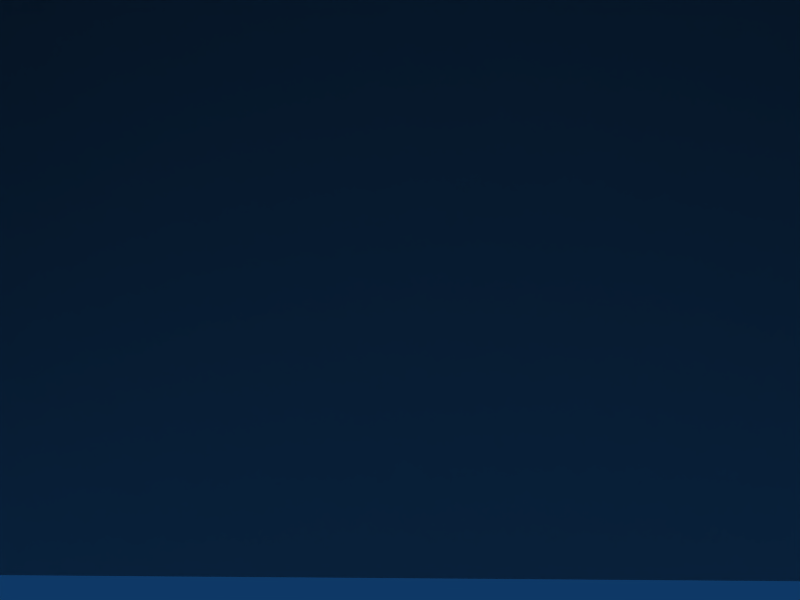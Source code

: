 # Source: Skybox_Example.blend  (saved by Blender 2.49.2; exported with 4.5.12 LTS)
import bpy
from mathutils import Matrix  # noqa: F401  (used for matrix-valued properties, if any)

bpy.ops.wm.read_factory_settings(use_empty=True)
scene = bpy.context.scene
scene.name = 'Scene'

# ---- collections
col_collection_1 = bpy.data.collections.new('Collection 1'); scene.collection.children.link(col_collection_1)

# ---- materials (node trees are filled in below, after node groups)
mat_skybox = bpy.data.materials.new('Skybox')
mat_skybox.alpha_threshold = 0.0
mat_skybox.roughness = 0.5
mat_skybox.line_color = (0.0, 0.0, 0.0, 1.0)

# ---- material node trees

# ---- world
world_world = bpy.data.worlds.new('World'); scene.world = world_world
world_world.color = (0.05656, 0.2208, 0.4)
world_world.use_sun_shadow = False
world_world.sun_shadow_jitter_overblur = 0.0
world_world.cycles.sampling_method = 'MANUAL'
world_world.cycles.sample_map_resolution = 256

# ---- cameras
cam_camera = bpy.data.cameras.new('Camera')
cam_camera.passepartout_alpha = 0.2
cam_camera.clip_end = 100.0
cam_camera.lens = 35.0
cam_camera.ortho_scale = 7.314
cam_camera.show_passepartout = False
cam_camera.show_safe_areas = True
cam_camera.dof.focus_distance = 0.0
cam_camera.dof.aperture_fstop = 128.0

# ---- lights
light_spot = bpy.data.lights.new('Spot', 'POINT')
light_spot.transmission_factor = 0.0
light_spot.cutoff_distance = 30.0
light_spot.energy = 100.0
light_spot.shadow_buffer_clip_start = 1.001
light_spot.shadow_soft_size = 1.0
light_spot.shadow_maximum_resolution = 0.006
light_spot.use_absolute_resolution = True
light_spot.cycles.use_multiple_importance_sampling = False

# ---- meshes
me_mesh = bpy.data.meshes.new('Mesh')
me_mesh.from_pydata([(1.0, 1.0, 0.0), (1.0, -1.0, 0.0), (-1.0, -1.0, 0.0), (-1.0, 1.0, 0.0), (1.0, 1.0, 2.0), (1.0, -1.0, 2.0), (-1.0, -1.0, 2.0), (-1.0, 1.0, 2.0)], [], [(4, 7, 6, 5), (0, 4, 5, 1), (1, 5, 6, 2), (2, 6, 7, 3), (4, 0, 3, 7)])
_uv = me_mesh.uv_layers.new(name='Uvsky')
_uv.uv.foreach_set('vector', [0.753, 0.7537, 0.2476, 0.7537, 0.2476, 0.2474, 0.753, 0.2474, 1.0, 0.7537, 0.753, 0.7537, 0.753, 0.2474, 1.0, 0.2474, 0.753, 0.0, 0.753, 0.2474, 0.2476, 0.2474, 0.2476, 2.384e-07, 0.0, 0.2474, 0.2476, 0.2474, 0.2476, 0.7537, 7.947e-08, 0.7537, 0.753, 0.7537, 0.753, 1.0, 0.2476, 1.0, 0.2476, 0.7537])
me_mesh.materials.append(mat_skybox)
me_mesh.use_remesh_preserve_volume = False
me_mesh.use_remesh_preserve_attributes = False
me_mesh.use_mirror_vertex_groups = False
me_mesh.update()

# ---- objects
ob_skybox = bpy.data.objects.new('Skybox', me_mesh)
ob_lamp = bpy.data.objects.new('Lamp', light_spot)
ob_camera = bpy.data.objects.new('Camera', cam_camera)

# ---- transforms, parenting, visibility, modifiers, constraints
ob_skybox.location = (0.0, 0.0, 0.0)
ob_skybox.scale = (31.33, 31.33, 31.33)
ob_skybox.lock_rotations_4d = False
ob_skybox.empty_display_type = 'ARROWS'
ob_skybox.color = (0.0, 0.0, 0.0, 1.0)
ob_skybox.lineart.crease_threshold = 0.0
ob_lamp.location = (4.076, 1.005, 5.904)
ob_lamp.rotation_euler = (0.6503, 0.05522, 1.866)
ob_lamp.lock_rotations_4d = False
ob_lamp.empty_display_type = 'ARROWS'
ob_lamp.color = (0.0, 0.0, 0.0, 0.0)
ob_lamp.lineart.crease_threshold = 0.0
ob_camera.location = (7.481, -6.508, 5.344)
ob_camera.rotation_euler = (1.776, 0.01724, 0.1742)
ob_camera.lock_rotations_4d = False
ob_camera.empty_display_type = 'ARROWS'
ob_camera.color = (0.0, 0.0, 0.0, 0.0)
ob_camera.display_type = 'WIRE'
ob_camera.lineart.crease_threshold = 0.0

# ---- collection membership
col_collection_1.objects.link(ob_skybox)
col_collection_1.objects.link(ob_lamp)
col_collection_1.objects.link(ob_camera)

# ---- scene / render settings (as saved in the file)
scene.camera = ob_camera
scene.frame_start = 1; scene.frame_end = 250; scene.frame_set(1)
scene.render.engine = 'BLENDER_EEVEE_NEXT'
scene.render.image_settings.file_format = 'JPEG'
scene.render.image_settings.color_mode = 'RGB'
scene.render.image_settings.compression = 90
scene.render.resolution_x = 800
scene.render.resolution_y = 600
scene.render.pixel_aspect_x = 100.0
scene.render.pixel_aspect_y = 100.0
scene.render.fps = 25
scene.render.dither_intensity = 0.0
scene.render.use_compositing = False
scene.render.use_sequencer = False
scene.render.bake_margin = 2
scene.render.bake_bias = 0.0
scene.render.use_stamp_time = False
scene.render.use_stamp_date = False
scene.render.use_stamp_frame = False
scene.render.use_stamp_camera = False
scene.render.use_stamp_scene = False
scene.render.use_stamp_filename = False
scene.render.use_stamp_render_time = False
scene.render.stamp_font_size = 0
scene.cycles.use_denoising = False
scene.cycles.samples = 10
scene.cycles.sampling_pattern = 'TABULATED_SOBOL'
scene.cycles.light_sampling_threshold = 0.0
scene.cycles.use_adaptive_sampling = False
scene.cycles.use_light_tree = False
scene.cycles.blur_glossy = 0.0
scene.cycles.volume_bounces = 1
scene.cycles.pixel_filter_type = 'GAUSSIAN'
scene.cycles.sample_clamp_indirect = 0.0
scene.view_settings.view_transform = 'Raw'
bpy.context.view_layer.update()
